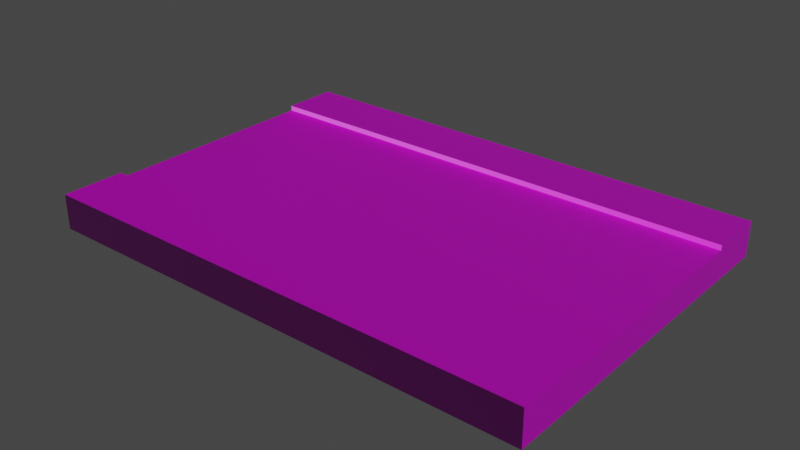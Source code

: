 # Source: Road_I.blend  (saved by Blender 3.0.42; exported with 4.5.12 LTS)
import bpy
from mathutils import Matrix  # noqa: F401  (used for matrix-valued properties, if any)

bpy.ops.wm.read_factory_settings(use_empty=True)
scene = bpy.context.scene
scene.name = 'Scene'

# ---- collections
col_collection = bpy.data.collections.new('Collection'); scene.collection.children.link(col_collection)

# ---- images (referenced by path relative to the original .blend; pixels are not part of the script)
import os
ASSET_DIR = os.environ.get("B2B_ASSET_DIR", "")  # directory of the original .blend (textures are referenced by path, not embedded)
HERE = os.path.dirname(os.path.abspath(__file__))  # packed textures are extracted next to this script under _unpacked/

def load_image(name, relpath, width, height, colorspace="sRGB"):
    """Load a texture the original file referenced (path relative to the .blend, or extracted next to this script)."""
    p = next((c for c in (os.path.join(HERE, relpath), os.path.join(ASSET_DIR, relpath)) if relpath and os.path.exists(c)), "")
    if p:
        img = bpy.data.images.load(p, check_existing=True)
        img.name = name
    else:  # same state as the original file: an image datablock whose file is absent (Cycles renders it pink)
        img = bpy.data.images.new(name, width, height)
        img.source = "FILE"
        img.filepath = "//" + (relpath or name)
    img.colorspace_settings.name = colorspace
    return img
img_floorcolor_2048_cc0_jpg = load_image('FloorColor_2048_CC0.jpg', 'FloorColor_2048_CC0.jpg', 1024, 1024, 'sRGB')
img_floornormal_2048_cc0_jpg = load_image('FloorNormal_2048_CC0.jpg', 'FloorNormal_2048_CC0.jpg', 1024, 1024, 'Non-Color')

# ---- materials (node trees are filled in below, after node groups)
mat_floor = bpy.data.materials.new('Floor')
mat_floor.use_backface_culling = True
mat_floor.use_transparent_shadow = False

# ---- material node trees
mat_floor.use_nodes = True; mat_floor.node_tree.nodes.clear()
_N = mat_floor.node_tree.nodes; _L = mat_floor.node_tree.links
n0 = _N.new('ShaderNodeBsdfPrincipled'); n0.name = 'Principled BSDF'; n0.location = (10, 300)
n0.distribution = 'GGX'
n0.subsurface_method = 'RANDOM_WALK_SKIN'
n0.inputs[3].default_value = 1.45
n0.inputs[27].default_value = (0.0, 0.0, 0.0, 1.0)
n0.inputs[28].default_value = 1.0
n1 = _N.new('ShaderNodeOutputMaterial'); n1.name = 'Material Output'; n1.location = (300, 300)
n2 = _N.new('ShaderNodeTexImage'); n2.name = 'Image Texture'; n2.location = (-425, 315)
n2.image = img_floorcolor_2048_cc0_jpg
n3 = _N.new('ShaderNodeTexImage'); n3.name = 'Image Texture.001'; n3.location = (-541, -54)
n3.image = img_floornormal_2048_cc0_jpg
n4 = _N.new('ShaderNodeNormalMap'); n4.name = 'Normal Map'; n4.location = (-223, -46)
_L.new(n0.outputs[0], n1.inputs[0])
_L.new(n2.outputs[0], n0.inputs[0])
_L.new(n3.outputs[0], n4.inputs[1])
_L.new(n4.outputs[0], n0.inputs[5])
n1.is_active_output = True

# ---- world
world_world = bpy.data.worlds.new('World'); scene.world = world_world
world_world.use_nodes = True; world_world.node_tree.nodes.clear()
_N = world_world.node_tree.nodes; _L = world_world.node_tree.links
n0 = _N.new('ShaderNodeOutputWorld'); n0.name = 'World Output'; n0.location = (300, 300)
n1 = _N.new('ShaderNodeBackground'); n1.name = 'Background'; n1.location = (10, 300)
n1.inputs[0].default_value = (0.05088, 0.05088, 0.05088, 1.0)
_L.new(n1.outputs[0], n0.inputs[0])
n0.is_active_output = True
world_world.color = (0.05088, 0.05088, 0.05088)
world_world.use_sun_shadow = False
world_world.sun_shadow_jitter_overblur = 0.0

# ---- meshes
me_cube_021 = bpy.data.meshes.new('Cube.021')
me_cube_021.from_pydata([(-1.444, 1.005, -1.397e-09), (-1.444, -0.9948, -1.397e-09), (1.432, -0.9948, 0.2), (1.432, 1.005, 0.2), (-1.444, -0.9948, 0.2), (-1.444, 1.005, 0.2), (1.432, -0.9948, 0.17), (1.432, 1.005, 0.17), (-1.444, 0.6736, 6.054e-09), (-1.444, -0.636, 6.054e-09), (-1.444, -0.636, 0.2), (-1.444, 0.6736, 0.2), (1.432, -0.636, 0.2), (1.432, 0.6736, 0.2), (1.432, -0.636, 0.17), (1.432, 0.6736, 0.17), (-1.444, -0.9948, 0.17), (-1.444, 1.005, 0.17), (-1.444, -0.636, 0.17), (-1.444, 0.6736, 0.17), (1.432, 1.005, -1.397e-09), (1.432, -0.636, -1.397e-09), (1.432, 0.6736, -1.397e-09), (1.432, -0.9948, -1.397e-09), (-1.444, -0.636, 6.054e-09), (-1.444, -0.9948, -1.397e-09), (-1.444, -0.9948, -1.397e-09), (-1.444, -0.9948, 0.17), (-1.444, -0.9948, 0.2), (-1.444, -0.9948, 0.2), (-1.444, 0.6736, 0.2), (-1.444, 0.6736, 0.2), (-1.444, 1.005, 0.2), (-1.444, 1.005, 0.2), (-1.444, 1.005, 0.17), (-1.444, 1.005, -1.397e-09), (-1.444, 1.005, -1.397e-09), (1.432, 1.005, 0.2), (1.432, 1.005, 0.2), (1.432, 1.005, 0.17), (1.432, 0.6736, 0.2), (1.432, 0.6736, 0.2), (1.432, -0.9948, 0.2), (1.432, -0.9948, 0.2), (1.432, -0.9948, 0.17), (-1.444, 0.6736, 6.054e-09), (-1.444, -0.636, 0.2), (-1.444, -0.636, 0.2), (1.432, 0.6736, 0.17), (1.432, 0.6736, 0.17), (-1.444, 0.6736, 0.17), (-1.444, 0.6736, 0.17), (1.432, -0.636, 0.2), (1.432, -0.636, 0.2), (1.432, -0.636, 0.17), (1.432, -0.636, 0.17), (-1.444, -0.636, 0.17), (-1.444, -0.636, 0.17), (1.432, 1.005, -1.397e-09), (1.432, 1.005, -1.397e-09), (1.432, -0.636, -1.397e-09), (1.432, 0.6736, -1.397e-09), (1.432, -0.9948, -1.397e-09), (1.432, -0.9948, -1.397e-09)], [], [(40, 38, 32, 30), (52, 43, 44, 55), (37, 41, 48, 39), (50, 49, 13, 31), (42, 53, 46, 29), (56, 47, 12, 54), (27, 28, 10, 57), (19, 18, 14, 15), (24, 57, 51, 45), (25, 27, 57, 24), (45, 51, 34, 35), (39, 48, 61, 58), (48, 55, 60, 61), (55, 44, 62, 60), (2, 4, 16, 6), (6, 16, 26, 63), (17, 7, 59, 36), (33, 3, 7, 17), (0, 20, 22, 8), (8, 22, 21, 9), (9, 21, 23, 1), (5, 34, 51, 11)])
_uv = me_cube_021.uv_layers.new(name='UVMap')
_uv.uv.foreach_set('vector', [1.353, -1.5, 1.814, -1.5, 1.814, 2.5, 1.353, 2.5, 0.1024, 0.8206, 0.1024, 1.0, 0.08481, 1.0, 0.08481, 0.8206, 0.1024, 5.96e-08, 0.1024, 0.1658, 0.08481, 0.1658, 0.08481, 5.96e-08, 1.283, 2.5, 1.283, -1.5, 1.353, -1.5, 1.353, 2.5, -1.107, -1.5, -0.6077, -1.5, -0.6077, 2.5, -1.107, 2.5, -0.5379, 2.5, -0.6077, 2.5, -0.6077, -1.5, -0.5379, -1.5, 0.01759, 1.0, 3.278e-07, 1.0, 3.8e-07, 0.8206, 0.01759, 0.8206, 1.283, 2.5, -0.5379, 2.5, -0.5379, -1.5, 1.283, -1.5, 0.1024, 0.8206, 0.01759, 0.8206, 0.01759, 0.1658, 0.1024, 0.1658, 0.1024, 1.0, 0.01759, 1.0, 0.01759, 0.8206, 0.1024, 0.8206, 0.1024, 0.1658, 0.01759, 0.1658, 0.01759, 0.0, 0.1024, 0.0, 0.08481, 5.96e-08, 0.08481, 0.1658, 0.0, 0.1658, 2.98e-08, 0.0, 0.08481, 0.1658, 0.08481, 0.8206, 6.445e-07, 0.8206, 0.0, 0.1658, 0.08481, 0.8206, 0.08481, 1.0, 7.786e-07, 1.0, 6.445e-07, 0.8206, 0.0, 1.0, 6.217e-08, 7.747e-05, 0.01745, 0.0, 0.01745, 0.9999, 0.01745, 0.9999, 0.01745, 0.0, 0.07643, 0.0, 0.07643, 0.9999, 0.01745, 0.9999, 0.01745, 0.0, 0.07643, 4.145e-08, 0.07643, 0.9999, 0.0, 1.0, 1.243e-07, 7.747e-05, 0.01745, 0.0, 0.01745, 0.9999, -2.0, -1.378, 3.0, -1.378, 3.0, -0.8017, -2.0, -0.8017, -2.0, -0.8017, 3.0, -0.8017, 3.0, 1.475, -2.0, 1.475, -2.0, 1.475, 3.0, 1.475, 3.0, 2.099, -2.0, 2.099, 0.0, 0.0, 0.01759, 0.0, 0.01759, 0.1658, 1.043e-07, 0.1658])
me_cube_021.materials.append(mat_floor)
me_cube_021.use_remesh_fix_poles = True
me_cube_021.use_remesh_preserve_attributes = False
me_cube_021.update()

# ---- objects
ob_cube_017 = bpy.data.objects.new('Cube.017', me_cube_021)

# ---- transforms, parenting, visibility, modifiers, constraints
ob_cube_017.location = (0.0, 0.0, 0.0)
ob_cube_017.scale = (5.0, 5.0, 5.0)

# ---- collection membership
col_collection.objects.link(ob_cube_017)

# ---- scene / render settings (as saved in the file)
scene.frame_start = 1; scene.frame_end = 250; scene.frame_set(1)
scene.render.engine = 'BLENDER_EEVEE_NEXT'
scene.cycles.sampling_pattern = 'TABULATED_SOBOL'
scene.cycles.use_light_tree = False
scene.eevee.gtao_quality = 0.5629
scene.eevee.gtao_distance = 2.15
scene.eevee.fast_gi_quality = 0.5629
scene.view_settings.view_transform = 'Filmic'
bpy.context.view_layer.update()

# ---- added for rendering (the .blend has no active camera and no usable light): camera, sun
cam_auto = bpy.data.cameras.new('AutoCamera')
cam_auto.lens = 50.0
cam_auto.sensor_width = 36.0
cam_auto.clip_end = 1000.0
ob_auto_camera = bpy.data.objects.new('AutoCamera', cam_auto)
scene.collection.objects.link(ob_auto_camera)
ob_auto_camera.location = (16.2014, -19.4515, 13.485)
ob_auto_camera.rotation_euler = (1.09748, -7.21219e-08, 0.694738)
scene.camera = ob_auto_camera
light_auto_sun = bpy.data.lights.new('AutoSun', 'SUN')
light_auto_sun.energy = 3.0
light_auto_sun.angle = 0.0523599
ob_auto_sun = bpy.data.objects.new('AutoSun', light_auto_sun)
scene.collection.objects.link(ob_auto_sun)
ob_auto_sun.rotation_euler = (0.872665, 0.174533, 0.523599)
bpy.context.view_layer.update()
